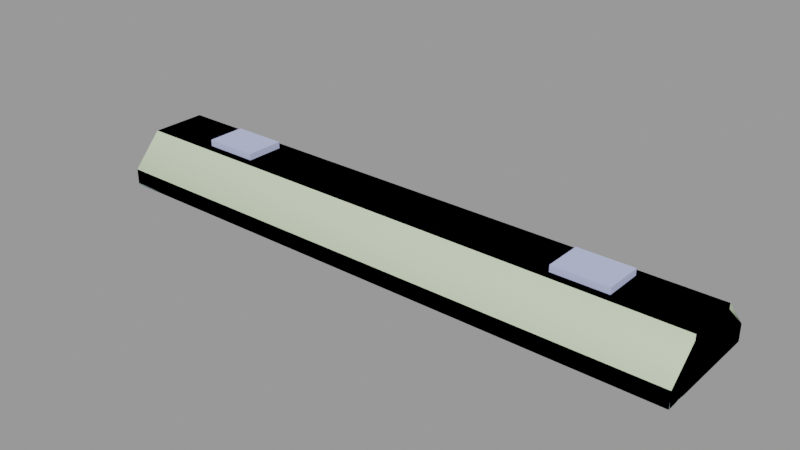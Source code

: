 # Source: light_fluorescent_basement.blend  (saved by Blender 2.92.15; exported with 4.5.12 LTS)
import bpy
from mathutils import Matrix  # noqa: F401  (used for matrix-valued properties, if any)

bpy.ops.wm.read_factory_settings(use_empty=True)
scene = bpy.context.scene
scene.name = 'light_fluorescent_basement.qc'

# ---- collections
col_light_fluorescent_basement = bpy.data.collections.new('light_fluorescent_basement'); scene.collection.children.link(col_light_fluorescent_basement)

# ---- materials (node trees are filled in below, after node groups)
mat_lights = bpy.data.materials.new('lights')
mat_lights.use_transparent_shadow = False
mat_lights.diffuse_color = (0.4835, 0.5347, 0.8308, 1.0)
mat_phy = bpy.data.materials.new('  phy')
mat_phy.use_transparent_shadow = False
mat_phy.diffuse_color = (0.7122, 0.8437, 0.5929, 1.0)

# ---- material node trees

# ---- meshes
me_light_fluorescent_basement_reference = bpy.data.meshes.new('light_fluorescent_basement_reference')
me_light_fluorescent_basement_reference.from_pydata([(32.0, 6.198, -5.978), (32.0, -6.198, -5.978), (31.68, 5.798, -5.978), (31.68, -5.798, -5.978), (28.07, -2.662, -2.452), (28.07, -1.451, -3.151), (-28.07, -2.662, -2.452), (-28.07, -1.451, -3.151), (28.07, -1.451, -4.549), (-28.07, -1.451, -4.549), (28.07, -2.662, -5.248), (-28.07, -2.662, -5.248), (28.07, -3.872, -4.549), (-28.07, -3.872, -4.549), (28.07, -3.872, -3.151), (-28.07, -3.872, -3.151), (-18.1, 2.076, -0.702), (-18.1, 2.076, 0.0), (-18.1, -2.076, -0.702), (-18.1, -2.076, 0.0), (-24.0, -2.076, -0.702), (-24.0, -2.076, 0.0), (-24.0, 2.076, -0.702), (-24.0, 2.076, 0.0), (18.1, 2.076, -0.702), (18.1, -2.076, -0.702), (18.1, 2.076, 0.0), (18.1, -2.076, 0.0), (24.0, -2.076, -0.702), (24.0, 2.076, -0.702), (24.0, -2.076, 0.0), (24.0, 2.076, 0.0), (-31.78, 2.999, -0.702), (-31.78, -2.999, -0.702), (32.0, 2.999, -0.702), (32.0, -2.999, -0.702), (31.68, 4.352, -2.758), (31.68, -4.352, -2.758), (-31.68, 4.352, -2.758), (-31.68, -4.352, -2.758), (32.0, 2.999, -1.298), (-31.78, 2.999, -1.298), (-31.68, 5.798, -5.978), (-31.78, 6.198, -5.978), (-31.78, 6.198, -4.21), (32.0, 6.198, -4.21), (32.0, -2.999, -1.298), (-31.78, -2.999, -1.298), (-31.68, -5.798, -5.978), (-31.78, -6.198, -5.978), (-31.78, -6.198, -4.21), (32.0, -6.198, -4.21), (28.07, 2.662, -2.452), (-28.07, 2.662, -2.452), (28.07, 1.451, -3.151), (-28.07, 1.451, -3.151), (28.07, 1.451, -4.549), (-28.07, 1.451, -4.549), (28.07, 2.662, -5.248), (-28.07, 2.662, -5.248), (28.07, 3.872, -4.549), (-28.07, 3.872, -4.549), (28.07, 3.872, -3.151), (-28.07, 3.872, -3.151), (31.1, 1.274, -3.049), (31.1, 2.662, -2.248), (28.07, 2.662, -2.248), (28.07, 1.274, -3.049), (31.1, 1.274, -4.651), (28.07, 1.274, -4.651), (31.1, 2.662, -5.453), (28.07, 2.662, -5.453), (31.1, 4.049, -4.651), (28.07, 4.049, -4.651), (31.1, 4.049, -3.049), (28.07, 4.049, -3.049), (-28.07, -2.662, -2.248), (-31.1, -2.662, -2.248), (-28.07, -4.049, -3.049), (-31.1, -4.049, -3.049), (-28.07, -4.049, -4.651), (-31.1, -4.049, -4.651), (-28.07, -2.662, -5.453), (-31.1, -2.662, -5.453), (-28.07, -1.274, -4.651), (-31.1, -1.274, -4.651), (-28.07, -1.274, -3.049), (-31.1, -1.274, -3.049), (-31.1, 2.662, -2.248), (-31.1, 4.049, -3.049), (-31.1, 1.274, -3.049), (-31.1, 4.049, -4.651), (-31.1, 2.662, -5.453), (-31.1, 1.274, -4.651), (31.1, -2.662, -2.248), (31.1, -4.049, -3.049), (31.1, -1.274, -3.049), (31.1, -4.049, -4.651), (31.1, -2.662, -5.453), (31.1, -1.274, -4.651), (-28.07, 2.662, -2.248), (-28.07, 1.274, -3.049), (-28.07, 1.274, -4.651), (-28.07, 2.662, -5.453), (-28.07, 4.049, -4.651), (-28.07, 4.049, -3.049), (28.07, -2.662, -2.248), (28.07, -1.274, -3.049), (28.07, -1.274, -4.651), (28.07, -2.662, -5.453), (28.07, -4.049, -4.651), (28.07, -4.049, -3.049)], [], [(0, 1, 2), (2, 1, 3), (4, 5, 6), (5, 7, 6), (5, 8, 7), (8, 9, 7), (8, 10, 9), (10, 11, 9), (10, 12, 11), (12, 13, 11), (12, 14, 13), (14, 15, 13), (14, 4, 15), (4, 6, 15), (16, 17, 18), (17, 19, 18), (20, 21, 22), (21, 23, 22), (17, 16, 23), (16, 22, 23), (19, 17, 21), (17, 23, 21), (18, 19, 20), (19, 21, 20), (24, 25, 26), (25, 27, 26), (28, 29, 30), (29, 31, 30), (26, 31, 24), (31, 29, 24), (27, 30, 26), (30, 31, 26), (25, 28, 27), (28, 30, 27), (32, 33, 34), (33, 35, 34), (36, 37, 38), (37, 39, 38), (40, 41, 34), (41, 32, 34), (2, 36, 42), (36, 38, 42), (0, 2, 43), (43, 2, 42), (41, 40, 44), (40, 45, 44), (44, 45, 43), (45, 0, 43), (46, 35, 47), (35, 33, 47), (37, 3, 39), (3, 48, 39), (1, 49, 3), (49, 48, 3), (47, 50, 46), (50, 51, 46), (50, 49, 51), (49, 1, 51), (43, 49, 44), (44, 49, 41), (49, 50, 41), (41, 50, 47), (41, 47, 33), (32, 41, 33), (48, 42, 39), (38, 39, 42), (49, 43, 48), (42, 48, 43), (1, 0, 51), (51, 0, 46), (0, 45, 46), (40, 46, 45), (35, 46, 40), (34, 35, 40), (52, 53, 54), (53, 55, 54), (54, 55, 56), (55, 57, 56), (56, 57, 58), (57, 59, 58), (58, 59, 60), (59, 61, 60), (60, 61, 62), (61, 63, 62), (62, 63, 52), (63, 53, 52), (64, 65, 66), (67, 64, 66), (68, 64, 67), (69, 68, 67), (70, 68, 69), (71, 70, 69), (72, 70, 71), (73, 72, 71), (74, 72, 73), (75, 74, 73), (65, 74, 75), (66, 65, 75), (76, 77, 78), (77, 79, 78), (78, 79, 80), (79, 81, 80), (80, 81, 82), (81, 83, 82), (82, 83, 84), (83, 85, 84), (84, 85, 86), (85, 87, 86), (86, 87, 76), (87, 77, 76), (2, 3, 36), (3, 37, 36), (88, 89, 90), (89, 91, 90), (91, 92, 90), (92, 93, 90), (65, 64, 74), (64, 68, 74), (68, 70, 74), (70, 72, 74), (77, 87, 79), (87, 85, 79), (85, 83, 79), (83, 81, 79), (94, 95, 96), (95, 97, 96), (97, 98, 96), (98, 99, 96), (100, 101, 53), (55, 53, 101), (101, 102, 55), (57, 55, 102), (102, 103, 57), (59, 57, 103), (103, 104, 59), (61, 59, 104), (104, 105, 61), (63, 61, 105), (105, 100, 63), (53, 63, 100), (100, 105, 88), (105, 89, 88), (105, 104, 89), (104, 91, 89), (104, 103, 91), (103, 92, 91), (103, 102, 92), (102, 93, 92), (102, 101, 93), (101, 90, 93), (101, 100, 90), (100, 88, 90), (66, 75, 52), (52, 75, 62), (75, 73, 62), (62, 73, 60), (73, 71, 60), (60, 71, 58), (71, 69, 58), (58, 69, 56), (69, 67, 56), (56, 67, 54), (67, 66, 54), (54, 66, 52), (76, 78, 6), (6, 78, 15), (78, 80, 15), (15, 80, 13), (80, 82, 13), (13, 82, 11), (82, 84, 11), (11, 84, 9), (84, 86, 9), (9, 86, 7), (86, 76, 7), (7, 76, 6), (106, 107, 4), (5, 4, 107), (107, 108, 5), (8, 5, 108), (108, 109, 8), (10, 8, 109), (109, 110, 10), (12, 10, 110), (110, 111, 12), (14, 12, 111), (111, 106, 14), (4, 14, 106), (106, 111, 94), (111, 95, 94), (111, 110, 95), (110, 97, 95), (110, 109, 97), (109, 98, 97), (109, 108, 98), (108, 99, 98), (108, 107, 99), (107, 96, 99), (107, 106, 96), (106, 94, 96)])
me_light_fluorescent_basement_reference.polygons.foreach_set('use_smooth', [True] * 200)
_k = set([(0, 1), (0, 43), (0, 45), (1, 49), (1, 51), (2, 3), (2, 36), (2, 42), (3, 37), (3, 48), (4, 5), (4, 6), (4, 14), (5, 8), (6, 7), (6, 15), (7, 9), (8, 10), (9, 11), (10, 12), (11, 13), (12, 14), (13, 15), (16, 17), (17, 19), (17, 23), (18, 19), (19, 21), (20, 21), (21, 23), (22, 23), (24, 26), (24, 31), (25, 26), (25, 27), (26, 27), (26, 31), (27, 28), (27, 30), (28, 30), (29, 30), (29, 31), (30, 31), (32, 33), (32, 34), (32, 41), (33, 35), (33, 47), (34, 35), (34, 40), (35, 46), (36, 37), (36, 38), (37, 39), (38, 39), (38, 42), (39, 48), (40, 41), (40, 45), (41, 44), (42, 48), (43, 44), (43, 49), (44, 45), (46, 47), (46, 51), (47, 50), (49, 50), (50, 51), (52, 53), (52, 54), (52, 62), (53, 55), (53, 63), (54, 56), (55, 57), (56, 58), (57, 59), (58, 60), (59, 61), (60, 62), (61, 63), (64, 65), (64, 68), (65, 66), (65, 74), (66, 67), (66, 75), (67, 69), (68, 70), (69, 71), (70, 72), (71, 73), (72, 74), (73, 75), (76, 77), (76, 78), (76, 86), (77, 79), (77, 87), (78, 80), (79, 81), (80, 82), (81, 83), (82, 84), (83, 85), (84, 86), (85, 87), (88, 89), (88, 90), (88, 100), (89, 91), (90, 93), (91, 92), (92, 93), (94, 95), (94, 96), (94, 106), (95, 97), (96, 99), (97, 98), (98, 99), (100, 101), (100, 105), (101, 102), (102, 103), (103, 104), (104, 105), (106, 107), (106, 111), (107, 108), (108, 109), (109, 110), (110, 111)])
me_light_fluorescent_basement_reference.attributes.new('sharp_edge', 'BOOLEAN', 'EDGE').data.foreach_set('value', [ (min(e.vertices), max(e.vertices)) in _k for e in me_light_fluorescent_basement_reference.edges])
_uv = me_light_fluorescent_basement_reference.uv_layers.new(name='UVMap')
_uv.uv.foreach_set('vector', [0.6357, 0.6537, 0.6357, 0.7742, 0.6326, 0.6576, 0.6326, 0.6576, 0.6357, 0.7742, 0.6326, 0.7703, 0.5739, 0.08015, 0.5739, 0.06967, 0.9946, 0.08015, 0.5739, 0.06967, 0.9946, 0.06967, 0.9946, 0.08015, 0.5739, 0.06967, 0.5739, 0.05919, 0.9946, 0.06967, 0.5739, 0.05919, 0.9946, 0.05919, 0.9946, 0.06967, 0.5739, 0.05919, 0.5739, 0.04872, 0.9946, 0.05919, 0.5739, 0.04872, 0.9946, 0.04872, 0.9946, 0.05919, 0.5739, 0.04872, 0.5739, 0.03824, 0.9946, 0.04872, 0.5739, 0.03824, 0.9946, 0.03824, 0.9946, 0.04872, 0.5739, 0.03824, 0.5739, 0.02776, 0.9946, 0.03824, 0.5739, 0.02776, 0.9946, 0.02776, 0.9946, 0.03824, 0.5739, 0.02776, 0.5739, 0.01729, 0.9946, 0.02776, 0.5739, 0.01729, 0.9946, 0.01729, 0.9946, 0.02776, 0.6706, 0.5519, 0.6706, 0.5601, 0.6222, 0.5519, 0.6706, 0.5601, 0.6222, 0.5601, 0.6222, 0.5519, 0.6222, 0.6372, 0.6222, 0.629, 0.6706, 0.6372, 0.6222, 0.629, 0.6706, 0.629, 0.6706, 0.6372, 0.6706, 0.5601, 0.6788, 0.5601, 0.6706, 0.629, 0.6788, 0.5601, 0.6788, 0.629, 0.6706, 0.629, 0.6222, 0.5601, 0.6706, 0.5601, 0.6222, 0.629, 0.6706, 0.5601, 0.6706, 0.629, 0.6222, 0.629, 0.614, 0.5601, 0.6222, 0.5601, 0.614, 0.629, 0.6222, 0.5601, 0.6222, 0.629, 0.614, 0.629, 0.6706, 0.5519, 0.6222, 0.5519, 0.6706, 0.5601, 0.6222, 0.5519, 0.6222, 0.5601, 0.6706, 0.5601, 0.6222, 0.6372, 0.6706, 0.6372, 0.6222, 0.629, 0.6706, 0.6372, 0.6706, 0.629, 0.6222, 0.629, 0.6706, 0.5601, 0.6706, 0.629, 0.6788, 0.5601, 0.6706, 0.629, 0.6788, 0.629, 0.6788, 0.5601, 0.6222, 0.5601, 0.6222, 0.629, 0.6706, 0.5601, 0.6222, 0.629, 0.6706, 0.629, 0.6706, 0.5601, 0.614, 0.5601, 0.614, 0.629, 0.6222, 0.5601, 0.614, 0.629, 0.6222, 0.629, 0.6222, 0.5601, 0.7807, 0.1025, 0.839, 0.1025, 0.7807, 0.7247, 0.839, 0.1025, 0.839, 0.7247, 0.7807, 0.7247, 0.7745, 0.7205, 0.6933, 0.7205, 0.7745, 0.1045, 0.6933, 0.7205, 0.6933, 0.1045, 0.7745, 0.1045, 0.8448, 0.7247, 0.8448, 0.1025, 0.839, 0.7247, 0.8448, 0.1025, 0.839, 0.1025, 0.839, 0.7247, 0.9079, 0.7216, 0.9461, 0.7216, 0.9079, 0.1056, 0.9461, 0.7216, 0.9461, 0.1056, 0.9079, 0.1056, 0.904, 0.7247, 0.9079, 0.7216, 0.904, 0.1025, 0.904, 0.1025, 0.9079, 0.7216, 0.9079, 0.1056, 0.8448, 0.1025, 0.8448, 0.7247, 0.8868, 0.1025, 0.8448, 0.7247, 0.8868, 0.7247, 0.8868, 0.1025, 0.8868, 0.1025, 0.8868, 0.7247, 0.904, 0.1025, 0.8868, 0.7247, 0.904, 0.7247, 0.904, 0.1025, 0.8448, 0.7247, 0.839, 0.7247, 0.8448, 0.1025, 0.839, 0.7247, 0.839, 0.1025, 0.8448, 0.1025, 0.9461, 0.7216, 0.9079, 0.7216, 0.9461, 0.1056, 0.9079, 0.7216, 0.9079, 0.1056, 0.9461, 0.1056, 0.904, 0.7247, 0.904, 0.1025, 0.9079, 0.7216, 0.904, 0.1025, 0.9079, 0.1056, 0.9079, 0.7216, 0.8448, 0.1025, 0.8868, 0.1025, 0.8448, 0.7247, 0.8868, 0.1025, 0.8868, 0.7247, 0.8448, 0.7247, 0.8868, 0.1025, 0.904, 0.1025, 0.8868, 0.7247, 0.904, 0.1025, 0.904, 0.7247, 0.8868, 0.7247, 0.6357, 0.6537, 0.6357, 0.7742, 0.6529, 0.6537, 0.6529, 0.6537, 0.6357, 0.7742, 0.6812, 0.6848, 0.6357, 0.7742, 0.6529, 0.7742, 0.6812, 0.6848, 0.6812, 0.6848, 0.6529, 0.7742, 0.6812, 0.7431, 0.6812, 0.6848, 0.6812, 0.7431, 0.687, 0.7431, 0.687, 0.6848, 0.6812, 0.6848, 0.687, 0.7431, 0.6326, 0.7703, 0.6326, 0.6576, 0.6013, 0.7545, 0.6013, 0.6734, 0.6013, 0.7545, 0.6326, 0.6576, 0.6357, 0.7742, 0.6357, 0.6537, 0.6326, 0.7703, 0.6326, 0.6576, 0.6326, 0.7703, 0.6357, 0.6537, 0.6357, 0.7742, 0.6357, 0.6537, 0.6529, 0.7742, 0.6529, 0.7742, 0.6357, 0.6537, 0.6812, 0.7431, 0.6357, 0.6537, 0.6529, 0.6537, 0.6812, 0.7431, 0.6812, 0.6848, 0.6812, 0.7431, 0.6529, 0.6537, 0.687, 0.7431, 0.6812, 0.7431, 0.6812, 0.6848, 0.687, 0.6848, 0.687, 0.7431, 0.6812, 0.6848, 0.5739, 0.08015, 0.9946, 0.08015, 0.5739, 0.06967, 0.9946, 0.08015, 0.9946, 0.06967, 0.5739, 0.06967, 0.5739, 0.06967, 0.9946, 0.06967, 0.5739, 0.05919, 0.9946, 0.06967, 0.9946, 0.05919, 0.5739, 0.05919, 0.5739, 0.05919, 0.9946, 0.05919, 0.5739, 0.04872, 0.9946, 0.05919, 0.9946, 0.04872, 0.5739, 0.04872, 0.5739, 0.04872, 0.9946, 0.04872, 0.5739, 0.03824, 0.9946, 0.04872, 0.9946, 0.03824, 0.5739, 0.03824, 0.5739, 0.03824, 0.9946, 0.03824, 0.5739, 0.02776, 0.9946, 0.03824, 0.9946, 0.02776, 0.5739, 0.02776, 0.5739, 0.02776, 0.9946, 0.02776, 0.5739, 0.01729, 0.9946, 0.02776, 0.9946, 0.01729, 0.5739, 0.01729, 0.5712, 0.6476, 0.5712, 0.6631, 0.6006, 0.6631, 0.6006, 0.6476, 0.5712, 0.6476, 0.6006, 0.6631, 0.5712, 0.6321, 0.5712, 0.6476, 0.6006, 0.6476, 0.6006, 0.6321, 0.5712, 0.6321, 0.6006, 0.6476, 0.5712, 0.6166, 0.5712, 0.6321, 0.6006, 0.6321, 0.6006, 0.6166, 0.5712, 0.6166, 0.6006, 0.6321, 0.5712, 0.6011, 0.5712, 0.6166, 0.6006, 0.6166, 0.6006, 0.6011, 0.5712, 0.6011, 0.6006, 0.6166, 0.5712, 0.5856, 0.5712, 0.6011, 0.6006, 0.6011, 0.6006, 0.5856, 0.5712, 0.5856, 0.6006, 0.6011, 0.5712, 0.5701, 0.5712, 0.5856, 0.6006, 0.5856, 0.6006, 0.5701, 0.5712, 0.5701, 0.6006, 0.5856, 0.6006, 0.663, 0.5712, 0.663, 0.6006, 0.6476, 0.5712, 0.663, 0.5712, 0.6476, 0.6006, 0.6476, 0.6006, 0.6476, 0.5712, 0.6476, 0.6006, 0.6321, 0.5712, 0.6476, 0.5712, 0.6321, 0.6006, 0.6321, 0.6006, 0.6321, 0.5712, 0.6321, 0.6006, 0.6166, 0.5712, 0.6321, 0.5712, 0.6166, 0.6006, 0.6166, 0.6006, 0.6166, 0.5712, 0.6166, 0.6006, 0.6011, 0.5712, 0.6166, 0.5712, 0.6011, 0.6006, 0.6011, 0.6006, 0.6011, 0.5712, 0.6011, 0.6006, 0.5856, 0.5712, 0.6011, 0.5712, 0.5856, 0.6006, 0.5856, 0.6006, 0.5856, 0.5712, 0.5856, 0.6006, 0.5701, 0.5712, 0.5856, 0.5712, 0.5701, 0.6006, 0.5701, 0.6326, 0.6576, 0.6326, 0.7703, 0.6013, 0.6734, 0.6326, 0.7703, 0.6013, 0.7545, 0.6013, 0.6734, 0.5701, 0.5298, 0.5835, 0.5376, 0.5701, 0.5144, 0.5835, 0.5376, 0.5969, 0.5298, 0.5701, 0.5144, 0.5969, 0.5298, 0.5969, 0.5144, 0.5701, 0.5144, 0.5969, 0.5144, 0.5835, 0.5066, 0.5701, 0.5144, 0.5969, 0.5298, 0.5969, 0.5144, 0.5835, 0.5376, 0.5969, 0.5144, 0.5835, 0.5066, 0.5835, 0.5376, 0.5835, 0.5066, 0.5701, 0.5144, 0.5835, 0.5376, 0.5701, 0.5144, 0.5701, 0.5298, 0.5835, 0.5376, 0.5701, 0.5298, 0.5701, 0.5144, 0.5835, 0.5376, 0.5701, 0.5144, 0.5835, 0.5066, 0.5835, 0.5376, 0.5835, 0.5066, 0.5969, 0.5144, 0.5835, 0.5376, 0.5969, 0.5144, 0.5969, 0.5298, 0.5835, 0.5376, 0.5613, 0.5298, 0.5479, 0.5376, 0.5613, 0.5144, 0.5479, 0.5376, 0.5344, 0.5298, 0.5613, 0.5144, 0.5344, 0.5298, 0.5344, 0.5144, 0.5613, 0.5144, 0.5344, 0.5144, 0.5479, 0.5066, 0.5613, 0.5144, 0.5981, 0.564, 0.5981, 0.5485, 0.5964, 0.563, 0.5964, 0.5495, 0.5964, 0.563, 0.5981, 0.5485, 0.5981, 0.5485, 0.5847, 0.5408, 0.5964, 0.5495, 0.5847, 0.5428, 0.5964, 0.5495, 0.5847, 0.5408, 0.5847, 0.5408, 0.5712, 0.5485, 0.5847, 0.5428, 0.573, 0.5495, 0.5847, 0.5428, 0.5712, 0.5485, 0.5712, 0.5485, 0.5712, 0.564, 0.573, 0.5495, 0.573, 0.563, 0.573, 0.5495, 0.5712, 0.564, 0.5712, 0.564, 0.5712, 0.5485, 0.573, 0.563, 0.573, 0.5495, 0.573, 0.563, 0.5712, 0.5485, 0.5712, 0.5485, 0.5712, 0.564, 0.573, 0.5495, 0.573, 0.563, 0.573, 0.5495, 0.5712, 0.564, 0.6006, 0.663, 0.6006, 0.6476, 0.5712, 0.663, 0.6006, 0.6476, 0.5712, 0.6476, 0.5712, 0.663, 0.6006, 0.6476, 0.6006, 0.6321, 0.5712, 0.6476, 0.6006, 0.6321, 0.5712, 0.6321, 0.5712, 0.6476, 0.6006, 0.6321, 0.6006, 0.6166, 0.5712, 0.6321, 0.6006, 0.6166, 0.5712, 0.6166, 0.5712, 0.6321, 0.6006, 0.6166, 0.6006, 0.6011, 0.5712, 0.6166, 0.6006, 0.6011, 0.5712, 0.6011, 0.5712, 0.6166, 0.6006, 0.6011, 0.6006, 0.5856, 0.5712, 0.6011, 0.6006, 0.5856, 0.5712, 0.5856, 0.5712, 0.6011, 0.6006, 0.5856, 0.6006, 0.5701, 0.5712, 0.5856, 0.6006, 0.5701, 0.5712, 0.5701, 0.5712, 0.5856, 0.5981, 0.564, 0.5981, 0.5485, 0.5964, 0.563, 0.5964, 0.563, 0.5981, 0.5485, 0.5964, 0.5495, 0.5981, 0.5485, 0.5981, 0.564, 0.5964, 0.5495, 0.5964, 0.5495, 0.5981, 0.564, 0.5964, 0.563, 0.5981, 0.564, 0.5981, 0.5485, 0.5964, 0.563, 0.5964, 0.563, 0.5981, 0.5485, 0.5964, 0.5495, 0.5981, 0.5485, 0.5847, 0.5408, 0.5964, 0.5495, 0.5964, 0.5495, 0.5847, 0.5408, 0.5847, 0.5428, 0.5847, 0.5408, 0.5712, 0.5485, 0.5847, 0.5428, 0.5847, 0.5428, 0.5712, 0.5485, 0.573, 0.5495, 0.5712, 0.5485, 0.5712, 0.564, 0.573, 0.5495, 0.573, 0.5495, 0.5712, 0.564, 0.573, 0.563, 0.5712, 0.564, 0.5712, 0.5485, 0.573, 0.563, 0.573, 0.563, 0.5712, 0.5485, 0.573, 0.5495, 0.5712, 0.5485, 0.5712, 0.564, 0.573, 0.5495, 0.573, 0.5495, 0.5712, 0.564, 0.573, 0.563, 0.5712, 0.564, 0.5712, 0.5485, 0.573, 0.563, 0.573, 0.563, 0.5712, 0.5485, 0.573, 0.5495, 0.5712, 0.5485, 0.5847, 0.5408, 0.573, 0.5495, 0.573, 0.5495, 0.5847, 0.5408, 0.5847, 0.5428, 0.5847, 0.5408, 0.5981, 0.5485, 0.5847, 0.5428, 0.5847, 0.5428, 0.5981, 0.5485, 0.5964, 0.5495, 0.5981, 0.5485, 0.5981, 0.564, 0.5964, 0.5495, 0.5964, 0.5495, 0.5981, 0.564, 0.5964, 0.563, 0.5356, 0.564, 0.5356, 0.5485, 0.5373, 0.563, 0.5373, 0.5495, 0.5373, 0.563, 0.5356, 0.5485, 0.5356, 0.5485, 0.549, 0.5408, 0.5373, 0.5495, 0.549, 0.5428, 0.5373, 0.5495, 0.549, 0.5408, 0.549, 0.5408, 0.5624, 0.5485, 0.549, 0.5428, 0.5607, 0.5495, 0.549, 0.5428, 0.5624, 0.5485, 0.5624, 0.5485, 0.5624, 0.564, 0.5607, 0.5495, 0.5607, 0.563, 0.5607, 0.5495, 0.5624, 0.564, 0.5624, 0.564, 0.5624, 0.5485, 0.5607, 0.563, 0.5607, 0.5495, 0.5607, 0.563, 0.5624, 0.5485, 0.5624, 0.5485, 0.5624, 0.564, 0.5607, 0.5495, 0.5607, 0.563, 0.5607, 0.5495, 0.5624, 0.564, 0.5649, 0.5701, 0.5649, 0.5856, 0.5356, 0.5701, 0.5649, 0.5856, 0.5356, 0.5856, 0.5356, 0.5701, 0.5649, 0.5856, 0.5649, 0.6011, 0.5356, 0.5856, 0.5649, 0.6011, 0.5356, 0.6011, 0.5356, 0.5856, 0.5649, 0.6011, 0.5649, 0.6166, 0.5356, 0.6011, 0.5649, 0.6166, 0.5356, 0.6166, 0.5356, 0.6011, 0.5649, 0.6166, 0.5649, 0.6321, 0.5356, 0.6166, 0.5649, 0.6321, 0.5356, 0.6321, 0.5356, 0.6166, 0.5649, 0.6321, 0.5649, 0.6476, 0.5356, 0.6321, 0.5649, 0.6476, 0.5356, 0.6476, 0.5356, 0.6321, 0.5649, 0.6476, 0.5649, 0.6631, 0.5356, 0.6476, 0.5649, 0.6631, 0.5356, 0.6631, 0.5356, 0.6476])
me_light_fluorescent_basement_reference.materials.append(mat_lights)
me_light_fluorescent_basement_reference.use_remesh_fix_poles = True
me_light_fluorescent_basement_reference.use_remesh_preserve_attributes = False
me_light_fluorescent_basement_reference.use_mirror_vertex_groups = False
me_light_fluorescent_basement_reference.update()
me_light_fluorescent_basement_reference.normals_split_custom_set([tuple(v) for v in zip(*[iter([0.0, 3.272e-08, -1.0, 9.458e-07, 3.489e-08, -1.0, 1.309e-08, 4.041e-08, -1.0, 1.309e-08, 4.041e-08, -1.0, 9.458e-07, 3.489e-08, -1.0, 1.22e-06, 4.317e-08, -1.0, -1.215e-08, 0.5, 0.866, 0.0001268, 0.7559, 0.6547, -1.813e-08, 0.5, 0.866, 0.0001268, 0.7559, 0.6547, -6.529e-05, 0.9449, 0.3273, -1.813e-08, 0.5, 0.866, 0.0001268, 0.7559, 0.6547, 0.0001268, 0.9449, -0.3273, -6.529e-05, 0.9449, 0.3273, 0.0001268, 0.9449, -0.3273, -4.094e-08, 0.7559, -0.6547, -6.529e-05, 0.9449, 0.3273, 0.0001268, 0.9449, -0.3273, 1.05e-08, 0.189, -0.982, -4.094e-08, 0.7559, -0.6547, 1.05e-08, 0.189, -0.982, -1.05e-08, -0.189, -0.982, -4.094e-08, 0.7559, -0.6547, 1.05e-08, 0.189, -0.982, 4.201e-08, -0.7559, -0.6547, -1.05e-08, -0.189, -0.982, 4.201e-08, -0.7559, -0.6547, -0.0001268, -0.9449, -0.3273, -1.05e-08, -0.189, -0.982, 4.201e-08, -0.7559, -0.6547, 4.191e-08, -0.9449, 0.3273, -0.0001268, -0.9449, -0.3273, 4.191e-08, -0.9449, 0.3273, -9.783e-05, -0.7559, 0.6547, -0.0001268, -0.9449, -0.3273, 4.191e-08, -0.9449, 0.3273, 1.225e-08, -0.5, 0.866, -9.783e-05, -0.7559, 0.6547, 1.225e-08, -0.5, 0.866, 1.823e-08, -0.5, 0.866, -9.783e-05, -0.7559, 0.6547, 1.0, 0.0, 0.0, 1.0, 0.0, 0.0, 1.0, 0.0, 0.0, 1.0, 0.0, 0.0, 1.0, 0.0, 0.0, 1.0, 0.0, 0.0, -1.0, 0.0, 0.0, -1.0, 0.0, 0.0, -1.0, 0.0, 0.0, -1.0, 0.0, 0.0, -1.0, 0.0, 0.0, -1.0, 0.0, 0.0, 0.0, 1.0, 0.0, 0.0, 1.0, 0.0, 0.0, 1.0, 0.0, 0.0, 1.0, 0.0, 0.0, 1.0, 0.0, 0.0, 1.0, 0.0, 0.0, 0.0, 1.0, 0.0, 0.0, 1.0, 0.0, 0.0, 1.0, 0.0, 0.0, 1.0, 0.0, 0.0, 1.0, 0.0, 0.0, 1.0, 0.0, -1.0, 0.0, 0.0, -1.0, 0.0, 0.0, -1.0, 0.0, 0.0, -1.0, 0.0, 0.0, -1.0, 0.0, 0.0, -1.0, 0.0, -1.0, 0.0, 0.0, -1.0, 0.0, 0.0, -1.0, 0.0, 0.0, -1.0, 0.0, 0.0, -1.0, 0.0, 0.0, -1.0, 0.0, 0.0, 1.0, 0.0, 0.0, 1.0, 0.0, 0.0, 1.0, 0.0, 0.0, 1.0, 0.0, 0.0, 1.0, 0.0, 0.0, 1.0, 0.0, 0.0, 0.0, 1.0, 0.0, 0.0, 1.0, 0.0, 0.0, 1.0, 0.0, 0.0, 1.0, 0.0, 0.0, 1.0, 0.0, 0.0, 1.0, 0.0, 0.0, 0.0, 1.0, 0.0, 0.0, 1.0, 0.0, 0.0, 1.0, 0.0, 0.0, 1.0, 0.0, 0.0, 1.0, 0.0, 0.0, 1.0, 0.0, -1.0, 0.0, 0.0, -1.0, 0.0, 0.0, -1.0, 0.0, 0.0, -1.0, 0.0, 0.0, -1.0, 0.0, 0.0, -1.0, 0.0, 0.0, 0.0, 1.0, 0.0, 0.0, 1.0, 0.0, 0.0, 1.0, 0.0, 0.0, 1.0, 0.0, 0.0, 1.0, 0.0, 0.0, 1.0, 0.0, 0.0, -1.0, 0.0, 0.0, -1.0, 0.0, 0.0, -1.0, 0.0, 0.0, -1.0, 0.0, 0.0, -1.0, 0.0, 0.0, -1.0, -2.99e-08, 1.0, 0.0, -2.99e-08, 1.0, 0.0, -2.99e-08, 1.0, 0.0, -2.99e-08, 1.0, 0.0, -2.99e-08, 1.0, 0.0, -2.99e-08, 1.0, 0.0, 2.558e-08, -0.9123, -0.4096, 2.603e-08, -0.9123, -0.4096, 3.791e-08, -0.9123, -0.4096, 2.603e-08, -0.9123, -0.4096, 3.837e-08, -0.9123, -0.4096, 3.791e-08, -0.9123, -0.4096, 0.0, 3.272e-08, -1.0, 1.309e-08, 4.041e-08, -1.0, 2.757e-09, 1.276e-08, -1.0, 2.757e-09, 1.276e-08, -1.0, 1.309e-08, 4.041e-08, -1.0, 1.263e-09, 5.057e-08, -1.0, -1.382e-08, 0.6732, 0.7395, -3.122e-08, 0.6732, 0.7395, -1.461e-08, 0.6732, 0.7395, -3.122e-08, 0.6732, 0.7395, -3.201e-08, 0.6732, 0.7395, -1.461e-08, 0.6732, 0.7395, -4.486e-08, 1.0, 5.413e-07, -3.017e-08, 1.0, 9.546e-09, -4.459e-08, 1.0, 5.317e-07, -3.017e-08, 1.0, 9.546e-09, -2.99e-08, 1.0, 0.0, -4.459e-08, 1.0, 5.317e-07, 2.99e-08, -1.0, 0.0, 2.99e-08, -1.0, 0.0, 2.99e-08, -1.0, 0.0, 2.99e-08, -1.0, 0.0, 2.99e-08, -1.0, 0.0, 2.99e-08, -1.0, 0.0, -3.837e-08, 0.9123, -0.4096, -3.807e-08, 0.9123, -0.4096, -3.014e-08, 0.9123, -0.4096, -3.807e-08, 0.9123, -0.4096, -2.984e-08, 0.9123, -0.4096, -3.014e-08, 0.9123, -0.4096, 9.458e-07, 3.489e-08, -1.0, 1.295e-08, 1.196e-08, -1.0, 1.22e-06, 4.317e-08, -1.0, 1.295e-08, 1.196e-08, -1.0, 5.97e-09, 4.731e-08, -1.0, 1.22e-06, 4.317e-08, -1.0, 2.074e-08, -0.6732, 0.7395, 2.133e-08, -0.6732, 0.7395, 3.396e-08, -0.6732, 0.7395, 2.133e-08, -0.6732, 0.7395, 3.456e-08, -0.6732, 0.7395, 3.396e-08, -0.6732, 0.7395, 4.486e-08, -1.0, 0.0, 4.486e-08, -1.0, 0.0, 4.486e-08, -1.0, 0.0, 4.486e-08, -1.0, 0.0, 4.486e-08, -1.0, 0.0, 4.486e-08, -1.0, 0.0, -1.0, 0.0, 0.0, -1.0, 6.572e-07, 0.0, -1.0, 0.0, 0.0, -1.0, 0.0, 0.0, -1.0, 6.572e-07, 0.0, -1.0, 3.873e-08, 0.0, -1.0, 6.572e-07, 0.0, -1.0, 7.63e-07, 0.0, -1.0, 3.873e-08, 0.0, -1.0, 3.873e-08, 0.0, -1.0, 7.63e-07, 0.0, -1.0, 0.0, 0.0, -1.0, 3.873e-08, 0.0, -1.0, 0.0, 0.0, -1.0, 0.0, 0.0, -1.0, 0.0, 0.0, -1.0, 3.873e-08, 0.0, -1.0, 0.0, 0.0, 1.0, 0.0, 0.0, 1.0, 0.0, 0.0, 1.0, 0.0, 0.0, 1.0, 0.0, 0.0, 1.0, 0.0, 0.0, 1.0, 0.0, 0.0, 1.295e-08, 1.196e-08, -1.0, 2.757e-09, 1.276e-08, -1.0, 5.97e-09, 4.731e-08, -1.0, 1.263e-09, 5.057e-08, -1.0, 5.97e-09, 4.731e-08, -1.0, 2.757e-09, 1.276e-08, -1.0, 1.0, 0.0, 0.0, 1.0, 0.0, 0.0, 1.0, 0.0, 0.0, 1.0, 0.0, 0.0, 1.0, 0.0, 0.0, 1.0, 0.0, 0.0, 1.0, 0.0, 0.0, 1.0, 0.0, 0.0, 1.0, 0.0, 0.0, 1.0, 0.0, 0.0, 1.0, 0.0, 0.0, 1.0, 0.0, 0.0, 1.0, 0.0, 0.0, 1.0, 0.0, 0.0, 1.0, 0.0, 0.0, 1.0, 0.0, 0.0, 1.0, 0.0, 0.0, 1.0, 0.0, 0.0, 1.215e-08, -0.5, 0.866, 1.685e-08, -0.5, 0.866, 3.044e-08, -0.7559, 0.6547, 1.685e-08, -0.5, 0.866, 3.341e-08, -0.9449, 0.3273, 3.044e-08, -0.7559, 0.6547, 3.044e-08, -0.7559, 0.6547, 3.341e-08, -0.9449, 0.3273, 3.805e-08, -0.9449, -0.3273, 3.341e-08, -0.9449, 0.3273, 3.047e-08, -0.7559, -0.6547, 3.805e-08, -0.9449, -0.3273, 3.805e-08, -0.9449, -0.3273, 3.047e-08, -0.7559, -0.6547, 7.533e-09, -0.189, -0.982, 3.047e-08, -0.7559, -0.6547, -1.082e-08, 0.189, -0.982, 7.533e-09, -0.189, -0.982, 7.533e-09, -0.189, -0.982, -1.082e-08, 0.189, -0.982, -4.261e-08, 0.7559, -0.6547, -1.082e-08, 0.189, -0.982, -5.338e-08, 0.9449, -0.3273, -4.261e-08, 0.7559, -0.6547, -4.261e-08, 0.7559, -0.6547, -5.338e-08, 0.9449, -0.3273, -5.392e-08, 0.9449, 0.3273, -5.338e-08, 0.9449, -0.3273, -4.406e-08, 0.7559, 0.6547, -5.392e-08, 0.9449, 0.3273, -5.392e-08, 0.9449, 0.3273, -4.406e-08, 0.7559, 0.6547, -3.013e-08, 0.5, 0.866, -4.406e-08, 0.7559, 0.6547, -1.447e-08, 0.5, 0.866, -3.013e-08, 0.5, 0.866, 5.207e-07, -0.7559, 0.6547, 0.0, -0.5, 0.866, 1.355e-07, -0.5, 0.866, 8.637e-08, -0.9449, 0.3273, 5.207e-07, -0.7559, 0.6547, 1.355e-07, -0.5, 0.866, 6.72e-07, -0.9449, -0.3273, 5.207e-07, -0.7559, 0.6547, 8.637e-08, -0.9449, 0.3273, 3.666e-07, -0.7559, -0.6547, 6.72e-07, -0.9449, -0.3273, 8.637e-08, -0.9449, 0.3273, 9.111e-08, -0.189, -0.982, 6.72e-07, -0.9449, -0.3273, 3.666e-07, -0.7559, -0.6547, 9.941e-08, 0.189, -0.982, 9.111e-08, -0.189, -0.982, 3.666e-07, -0.7559, -0.6547, -5.388e-08, 0.7559, -0.6547, 9.111e-08, -0.189, -0.982, 9.941e-08, 0.189, -0.982, 2.598e-07, 0.9449, -0.3273, -5.388e-08, 0.7559, -0.6547, 9.941e-08, 0.189, -0.982, -2.598e-07, 0.9449, 0.3273, -5.388e-08, 0.7559, -0.6547, 2.598e-07, 0.9449, -0.3273, 2.598e-07, 0.7559, 0.6547, -2.598e-07, 0.9449, 0.3273, 2.598e-07, 0.9449, -0.3273, 0.0, 0.5, 0.866, -2.598e-07, 0.9449, 0.3273, 2.598e-07, 0.7559, 0.6547, 0.0, 0.5, 0.866, 0.0, 0.5, 0.866, 2.598e-07, 0.7559, 0.6547, 0.0, -0.5, 0.866, 1.488e-07, -0.5, 0.866, -1.994e-08, -0.7559, 0.6547, 1.488e-07, -0.5, 0.866, 4.567e-07, -0.9449, 0.3273, -1.994e-08, -0.7559, 0.6547, -1.994e-08, -0.7559, 0.6547, 4.567e-07, -0.9449, 0.3273, -1.231e-07, -0.9449, -0.3273, 4.567e-07, -0.9449, 0.3273, 0.0, -0.7559, -0.6547, -1.231e-07, -0.9449, -0.3273, -1.231e-07, -0.9449, -0.3273, 0.0, -0.7559, -0.6547, 0.0, -0.189, -0.982, 0.0, -0.7559, -0.6547, 0.0, 0.189, -0.982, 0.0, -0.189, -0.982, 0.0, -0.189, -0.982, 0.0, 0.189, -0.982, 0.0, 0.7559, -0.6547, 0.0, 0.189, -0.982, -2.598e-07, 0.9449, -0.3273, 0.0, 0.7559, -0.6547, 0.0, 0.7559, -0.6547, -2.598e-07, 0.9449, -0.3273, 2.598e-07, 0.9449, 0.3273, -2.598e-07, 0.9449, -0.3273, -2.598e-07, 0.7559, 0.6547, 2.598e-07, 0.9449, 0.3273, 2.598e-07, 0.9449, 0.3273, -2.598e-07, 0.7559, 0.6547, 0.0, 0.5, 0.866, -2.598e-07, 0.7559, 0.6547, 0.0, 0.5, 0.866, 0.0, 0.5, 0.866, -1.0, 0.0, 0.0, -1.0, 0.0, 0.0, -1.0, 0.0, 0.0, -1.0, 0.0, 0.0, -1.0, 0.0, 0.0, -1.0, 0.0, 0.0, -1.0, 9.624e-07, -2.381e-06, -1.0, 2.406e-07, -1.488e-06, -1.0, -6.173e-07, -1.339e-06, -1.0, 2.406e-07, -1.488e-06, -1.0, 0.0, -8.928e-07, -1.0, -6.173e-07, -1.339e-06, -1.0, 0.0, -8.928e-07, -1.0, -8.579e-07, -7.44e-07, -1.0, -6.173e-07, -1.339e-06, -1.0, -8.579e-07, -7.44e-07, -1.0, -3.432e-06, -1.19e-06, -1.0, -6.173e-07, -1.339e-06, 1.0, 9.624e-07, -2.381e-06, 1.0, 2.406e-07, -1.488e-06, 1.0, -6.173e-07, -1.339e-06, 1.0, 2.406e-07, -1.488e-06, 1.0, 0.0, -8.928e-07, 1.0, -6.173e-07, -1.339e-06, 1.0, 0.0, -8.928e-07, 1.0, -8.579e-07, -7.44e-07, 1.0, -6.173e-07, -1.339e-06, 1.0, -8.579e-07, -7.44e-07, 1.0, -3.432e-06, -1.19e-06, 1.0, -6.173e-07, -1.339e-06, -1.0, -9.624e-07, -2.381e-06, -1.0, -2.406e-07, -1.488e-06, -1.0, 6.173e-07, -1.339e-06, -1.0, -2.406e-07, -1.488e-06, -1.0, 0.0, -8.928e-07, -1.0, 6.173e-07, -1.339e-06, -1.0, 0.0, -8.928e-07, -1.0, 8.579e-07, -7.44e-07, -1.0, 6.173e-07, -1.339e-06, -1.0, 8.579e-07, -7.44e-07, -1.0, 3.432e-06, -1.19e-06, -1.0, 6.173e-07, -1.339e-06, 1.0, -9.624e-07, -2.381e-06, 1.0, -2.406e-07, -1.488e-06, 1.0, 6.173e-07, -1.339e-06, 1.0, -2.406e-07, -1.488e-06, 1.0, 0.0, -8.928e-07, 1.0, 6.173e-07, -1.339e-06, 1.0, 0.0, -8.928e-07, 1.0, 8.579e-07, -7.44e-07, 1.0, 6.173e-07, -1.339e-06, 1.0, 8.579e-07, -7.44e-07, 1.0, 3.432e-06, -1.19e-06, 1.0, 6.173e-07, -1.339e-06, 1.0, 6.851e-06, 1.823e-05, 1.0, -2.032e-05, 5.789e-06, 1.0, 7.283e-06, 1.842e-05, 1.0, -2.043e-05, 5.233e-06, 1.0, 7.283e-06, 1.842e-05, 1.0, -2.032e-05, 5.789e-06, 1.0, -2.032e-05, 5.789e-06, 1.0, -1.508e-06, 6.667e-08, 1.0, -2.043e-05, 5.233e-06, 1.0, 4.321e-07, 0.0, 1.0, -2.043e-05, 5.233e-06, 1.0, -1.508e-06, 6.667e-08, 1.0, -1.508e-06, 6.667e-08, 1.0, 1.19e-07, 0.0, 1.0, 4.321e-07, 0.0, 1.0, 1.36e-06, 0.0, 1.0, 4.321e-07, 0.0, 1.0, 1.19e-07, 0.0, 1.0, 1.19e-07, 0.0, 1.0, 1.271e-05, 5.952e-07, 1.0, 1.36e-06, 0.0, 1.0, 1.357e-05, 5.619e-07, 1.0, 1.36e-06, 0.0, 1.0, 1.271e-05, 5.952e-07, 1.0, 1.271e-05, 5.952e-07, 1.0, 1.521e-05, 5.333e-06, 1.0, 1.357e-05, 5.619e-07, 1.0, 1.586e-05, 5.494e-06, 1.0, 1.357e-05, 5.619e-07, 1.0, 1.521e-05, 5.333e-06, 1.0, 1.521e-05, 5.333e-06, 1.0, 6.851e-06, 1.823e-05, 1.0, 1.586e-05, 5.494e-06, 1.0, 7.283e-06, 1.842e-05, 1.0, 1.586e-05, 5.494e-06, 1.0, 6.851e-06, 1.823e-05, 0.0, 0.5, 0.866, 7.218e-05, 0.7559, 0.6547, 0.0, 0.5, 0.866, 7.218e-05, 0.7559, 0.6547, -9.034e-05, 0.9449, 0.3273, 0.0, 0.5, 0.866, 7.218e-05, 0.7559, 0.6547, 1.652e-08, 0.9449, -0.3273, -9.034e-05, 0.9449, 0.3273, 1.652e-08, 0.9449, -0.3273, 7.27e-05, 0.7559, -0.6547, -9.034e-05, 0.9449, 0.3273, 1.652e-08, 0.9449, -0.3273, 1.652e-08, 0.189, -0.982, 7.27e-05, 0.7559, -0.6547, 1.652e-08, 0.189, -0.982, -1.652e-08, -0.189, -0.982, 7.27e-05, 0.7559, -0.6547, 1.652e-08, 0.189, -0.982, 2.763e-07, -0.7559, -0.6547, -1.652e-08, -0.189, -0.982, 2.763e-07, -0.7559, -0.6547, -1.652e-08, -0.9449, -0.3273, -1.652e-08, -0.189, -0.982, 2.763e-07, -0.7559, -0.6547, 2.763e-07, -0.9449, 0.3273, -1.652e-08, -0.9449, -0.3273, 2.763e-07, -0.9449, 0.3273, -9.086e-05, -0.7559, 0.6547, -1.652e-08, -0.9449, -0.3273, 2.763e-07, -0.9449, 0.3273, 0.0, -0.5, 0.866, -9.086e-05, -0.7559, 0.6547, 0.0, -0.5, 0.866, 0.0, -0.5, 0.866, -9.086e-05, -0.7559, 0.6547, -1.0, -6.097e-06, 1.823e-05, -1.0, 3.378e-05, 5.789e-06, -1.0, -7.283e-06, 1.842e-05, -1.0, -7.283e-06, 1.842e-05, -1.0, 3.378e-05, 5.789e-06, -1.0, 3.276e-05, 5.233e-06, -1.0, 3.378e-05, 5.789e-06, -1.0, -2.978e-06, 6.667e-08, -1.0, 3.276e-05, 5.233e-06, -1.0, 3.276e-05, 5.233e-06, -1.0, -2.978e-06, 6.667e-08, -1.0, -7.075e-06, 0.0, -1.0, -2.978e-06, 6.667e-08, -1.0, 1.594e-06, 0.0, -1.0, -7.075e-06, 0.0, -1.0, -7.075e-06, 0.0, -1.0, 1.594e-06, 0.0, -1.0, 6.227e-07, 0.0, -1.0, 1.594e-06, 0.0, -1.0, -1.185e-05, 5.952e-07, -1.0, 6.227e-07, 0.0, -1.0, 6.227e-07, 0.0, -1.0, -1.185e-05, 5.952e-07, -1.0, -1.196e-05, 5.619e-07, -1.0, -1.185e-05, 5.952e-07, -1.0, 1.798e-06, 5.333e-06, -1.0, -1.196e-05, 5.619e-07, -1.0, -1.196e-05, 5.619e-07, -1.0, 1.798e-06, 5.333e-06, -1.0, 2.065e-06, 5.494e-06, -1.0, 1.798e-06, 5.333e-06, -1.0, -6.097e-06, 1.823e-05, -1.0, 2.065e-06, 5.494e-06, -1.0, 2.065e-06, 5.494e-06, -1.0, -6.097e-06, 1.823e-05, -1.0, -7.283e-06, 1.842e-05, 1.0, 6.097e-06, 1.823e-05, 1.0, -3.378e-05, 5.789e-06, 1.0, 7.283e-06, 1.842e-05, 1.0, 7.283e-06, 1.842e-05, 1.0, -3.378e-05, 5.789e-06, 1.0, -3.276e-05, 5.233e-06, 1.0, -3.378e-05, 5.789e-06, 1.0, 2.978e-06, 6.667e-08, 1.0, -3.276e-05, 5.233e-06, 1.0, -3.276e-05, 5.233e-06, 1.0, 2.978e-06, 6.667e-08, 1.0, 7.075e-06, 0.0, 1.0, 2.978e-06, 6.667e-08, 1.0, -1.594e-06, 0.0, 1.0, 7.075e-06, 0.0, 1.0, 7.075e-06, 0.0, 1.0, -1.594e-06, 0.0, 1.0, -6.227e-07, 0.0, 1.0, -1.594e-06, 0.0, 1.0, 1.185e-05, 5.952e-07, 1.0, -6.227e-07, 0.0, 1.0, -6.227e-07, 0.0, 1.0, 1.185e-05, 5.952e-07, 1.0, 1.196e-05, 5.619e-07, 1.0, 1.185e-05, 5.952e-07, 1.0, -1.798e-06, 5.333e-06, 1.0, 1.196e-05, 5.619e-07, 1.0, 1.196e-05, 5.619e-07, 1.0, -1.798e-06, 5.333e-06, 1.0, -2.065e-06, 5.494e-06, 1.0, -1.798e-06, 5.333e-06, 1.0, 6.097e-06, 1.823e-05, 1.0, -2.065e-06, 5.494e-06, 1.0, -2.065e-06, 5.494e-06, 1.0, 6.097e-06, 1.823e-05, 1.0, 7.283e-06, 1.842e-05, -1.0, -6.851e-06, 1.823e-05, -1.0, 2.032e-05, 5.789e-06, -1.0, -7.283e-06, 1.842e-05, -1.0, 2.043e-05, 5.233e-06, -1.0, -7.283e-06, 1.842e-05, -1.0, 2.032e-05, 5.789e-06, -1.0, 2.032e-05, 5.789e-06, -1.0, 1.508e-06, 6.667e-08, -1.0, 2.043e-05, 5.233e-06, -1.0, -4.321e-07, 0.0, -1.0, 2.043e-05, 5.233e-06, -1.0, 1.508e-06, 6.667e-08, -1.0, 1.508e-06, 6.667e-08, -1.0, -1.19e-07, 0.0, -1.0, -4.321e-07, 0.0, -1.0, -1.36e-06, 0.0, -1.0, -4.321e-07, 0.0, -1.0, -1.19e-07, 0.0, -1.0, -1.19e-07, 0.0, -1.0, -1.271e-05, 5.952e-07, -1.0, -1.36e-06, 0.0, -1.0, -1.357e-05, 5.619e-07, -1.0, -1.36e-06, 0.0, -1.0, -1.271e-05, 5.952e-07, -1.0, -1.271e-05, 5.952e-07, -1.0, -1.521e-05, 5.333e-06, -1.0, -1.357e-05, 5.619e-07, -1.0, -1.586e-05, 5.494e-06, -1.0, -1.357e-05, 5.619e-07, -1.0, -1.521e-05, 5.333e-06, -1.0, -1.521e-05, 5.333e-06, -1.0, -6.851e-06, 1.823e-05, -1.0, -1.586e-05, 5.494e-06, -1.0, -7.283e-06, 1.842e-05, -1.0, -1.586e-05, 5.494e-06, -1.0, -6.851e-06, 1.823e-05, 0.0, -0.5, 0.866, -7.218e-05, -0.7559, 0.6547, 0.0, -0.5, 0.866, -7.218e-05, -0.7559, 0.6547, 9.034e-05, -0.9449, 0.3273, 0.0, -0.5, 0.866, -7.218e-05, -0.7559, 0.6547, -1.652e-08, -0.9449, -0.3273, 9.034e-05, -0.9449, 0.3273, -1.652e-08, -0.9449, -0.3273, -1.75e-07, -0.7559, -0.6547, 9.034e-05, -0.9449, 0.3273, -1.652e-08, -0.9449, -0.3273, 0.0001268, -0.189, -0.982, -1.75e-07, -0.7559, -0.6547, 0.0001268, -0.189, -0.982, 1.653e-08, 0.189, -0.982, -1.75e-07, -0.7559, -0.6547, 0.0001268, -0.189, -0.982, -5.335e-07, 0.7559, -0.6547, 1.653e-08, 0.189, -0.982, -5.335e-07, 0.7559, -0.6547, -2.406e-07, 0.9449, -0.3273, 1.653e-08, 0.189, -0.982, -5.335e-07, 0.7559, -0.6547, -5.335e-07, 0.9449, 0.3273, -2.406e-07, 0.9449, -0.3273, -5.335e-07, 0.9449, 0.3273, 8.744e-08, 0.7559, 0.6547, -2.406e-07, 0.9449, -0.3273, -5.335e-07, 0.9449, 0.3273, -1.355e-07, 0.5, 0.866, 8.744e-08, 0.7559, 0.6547, -1.355e-07, 0.5, 0.866, 0.0, 0.5, 0.866, 8.744e-08, 0.7559, 0.6547])] * 3)])
me_light_fluorescent_basement_physics = bpy.data.meshes.new('light_fluorescent_basement_physics')
me_light_fluorescent_basement_physics.from_pydata([(-31.78, -2.999, -0.702), (32.0, -6.198, -4.21), (32.0, -2.999, -0.702), (-31.78, -6.198, -4.21), (-31.78, 2.999, -0.702), (32.0, 2.999, -0.702), (-31.78, 6.198, -4.21), (-31.78, 6.198, -5.978), (-31.78, -6.198, -5.978), (32.0, 6.198, -4.21), (32.0, -6.198, -5.978), (32.0, 6.198, -5.978)], [], [(0, 1, 2), (0, 3, 1), (0, 2, 4), (2, 5, 4), (6, 7, 4), (4, 7, 0), (0, 7, 3), (3, 7, 8), (5, 9, 4), (4, 9, 6), (1, 8, 10), (1, 3, 8), (1, 10, 2), (10, 5, 2), (10, 9, 5), (10, 11, 9), (8, 7, 10), (10, 7, 11), (9, 11, 6), (6, 11, 7)])
me_light_fluorescent_basement_physics.polygons.foreach_set('use_smooth', [True] * 20)
_uv = me_light_fluorescent_basement_physics.uv_layers.new(name='UVMap')
_uv.uv.foreach_set('vector', [0.0, 0.0, 0.0, 0.0, 0.0, 0.0, 0.0, 0.0, 0.0, 0.0, 0.0, 0.0, 0.0, 0.0, 0.0, 0.0, 0.0, 0.0, 0.0, 0.0, 0.0, 0.0, 0.0, 0.0, 0.0, 0.0, 0.0, 0.0, 0.0, 0.0, 0.0, 0.0, 0.0, 0.0, 0.0, 0.0, 0.0, 0.0, 0.0, 0.0, 0.0, 0.0, 0.0, 0.0, 0.0, 0.0, 0.0, 0.0, 0.0, 0.0, 0.0, 0.0, 0.0, 0.0, 0.0, 0.0, 0.0, 0.0, 0.0, 0.0, 0.0, 0.0, 0.0, 0.0, 0.0, 0.0, 0.0, 0.0, 0.0, 0.0, 0.0, 0.0, 0.0, 0.0, 0.0, 0.0, 0.0, 0.0, 0.0, 0.0, 0.0, 0.0, 0.0, 0.0, 0.0, 0.0, 0.0, 0.0, 0.0, 0.0, 0.0, 0.0, 0.0, 0.0, 0.0, 0.0, 0.0, 0.0, 0.0, 0.0, 0.0, 0.0, 0.0, 0.0, 0.0, 0.0, 0.0, 0.0, 0.0, 0.0, 0.0, 0.0, 0.0, 0.0, 0.0, 0.0, 0.0, 0.0, 0.0, 0.0])
me_light_fluorescent_basement_physics.materials.append(mat_phy)
me_light_fluorescent_basement_physics.use_remesh_fix_poles = True
me_light_fluorescent_basement_physics.use_remesh_preserve_attributes = False
me_light_fluorescent_basement_physics.use_mirror_vertex_groups = False
me_light_fluorescent_basement_physics.update()
me_light_fluorescent_basement_physics.normals_split_custom_set([tuple(v) for v in zip(*[iter([0.4907, -0.8668, -0.08853, 0.855, -0.5185, 0.007208, 0.2248, -0.9737, 0.03747, 0.4907, -0.8668, -0.08853, 0.8415, -0.5102, -0.1777, 0.855, -0.5185, 0.007208, 0.4907, -0.8668, -0.08853, 0.2248, -0.9737, 0.03747, -0.3563, -0.9339, -0.0297, 0.2248, -0.9737, 0.03747, -0.3535, -0.9267, 0.1276, -0.3563, -0.9339, -0.0297, -0.9104, -0.4135, -0.01138, -0.07091, 0.9951, -0.06826, -0.3563, -0.9339, -0.0297, -0.3563, -0.9339, -0.0297, -0.07091, 0.9951, -0.06826, 0.4907, -0.8668, -0.08853, 0.4907, -0.8668, -0.08853, -0.07091, 0.9951, -0.06826, 0.8415, -0.5102, -0.1777, 0.8415, -0.5102, -0.1777, -0.07091, 0.9951, -0.06826, 0.2741, 0.9613, -0.0267, -0.3535, -0.9267, 0.1276, -0.8041, -0.5857, 0.102, -0.3563, -0.9339, -0.0297, -0.3563, -0.9339, -0.0297, -0.8041, -0.5857, 0.102, -0.9104, -0.4135, -0.01138, 0.855, -0.5185, 0.007208, 0.2741, 0.9613, -0.0267, 0.07099, 0.9951, 0.06813, 0.855, -0.5185, 0.007208, 0.8415, -0.5102, -0.1777, 0.2741, 0.9613, -0.0267, 0.855, -0.5185, 0.007208, 0.07099, 0.9951, 0.06813, 0.2248, -0.9737, 0.03747, 0.07099, 0.9951, 0.06813, -0.3535, -0.9267, 0.1276, 0.2248, -0.9737, 0.03747, 0.07099, 0.9951, 0.06813, -0.8041, -0.5857, 0.102, -0.3535, -0.9267, 0.1276, 0.07099, 0.9951, 0.06813, -0.2742, 0.9613, 0.02661, -0.8041, -0.5857, 0.102, 0.2741, 0.9613, -0.0267, -0.07091, 0.9951, -0.06826, 0.07099, 0.9951, 0.06813, 0.07099, 0.9951, 0.06813, -0.07091, 0.9951, -0.06826, -0.2742, 0.9613, 0.02661, -0.8041, -0.5857, 0.102, -0.2742, 0.9613, 0.02661, -0.9104, -0.4135, -0.01138, -0.9104, -0.4135, -0.01138, -0.2742, 0.9613, 0.02661, -0.07091, 0.9951, -0.06826])] * 3)])
arm_light_fluorescent_basement_qc_skeleton = bpy.data.armatures.new('light_fluorescent_basement.qc_skeleton')  # bones are not reproduced

# ---- objects
ob_light_fluorescent_basement_qc_skeleton = bpy.data.objects.new('light_fluorescent_basement.qc_skeleton', arm_light_fluorescent_basement_qc_skeleton)
ob_light_fluorescent_basement_reference = bpy.data.objects.new('light_fluorescent_basement_reference', me_light_fluorescent_basement_reference)
ob_light_fluorescent_basement_physics = bpy.data.objects.new('light_fluorescent_basement_physics', me_light_fluorescent_basement_physics)

# ---- transforms, parenting, visibility, modifiers, constraints
ob_light_fluorescent_basement_qc_skeleton.location = (0.0, 0.0, 0.0)
ob_light_fluorescent_basement_qc_skeleton.show_in_front = True
ob_light_fluorescent_basement_qc_skeleton.lineart.crease_threshold = 0.0
ob_light_fluorescent_basement_reference.parent = ob_light_fluorescent_basement_qc_skeleton
ob_light_fluorescent_basement_reference.location = (0.0, 0.0, 0.0)
ob_light_fluorescent_basement_reference.lineart.crease_threshold = 0.0
_vg = ob_light_fluorescent_basement_reference.vertex_groups.new(name='static_prop')
_vg.add([0, 1, 2, 3, 4, 5, 6, 7, 8, 9, 10, 11, 12, 13, 14, 15, 16, 17, 18, 19, 20, 21, 22, 23, 24, 25, 26, 27, 28, 29, 30, 31, 32, 33, 34, 35, 36, 37, 38, 39, 40, 41, 42, 43, 44, 45, 46, 47, 48, 49, 50, 51, 52, 53, 54, 55, 56, 57, 58, 59, 60, 61, 62, 63, 64, 65, 66, 67, 68, 69, 70, 71, 72, 73, 74, 75, 76, 77, 78, 79, 80, 81, 82, 83, 84, 85, 86, 87, 88, 89, 90, 91, 92, 93, 94, 95, 96, 97, 98, 99, 100, 101, 102, 103, 104, 105, 106, 107, 108, 109, 110, 111], 1.0, 'REPLACE')
_m = ob_light_fluorescent_basement_reference.modifiers.new('Armature', 'ARMATURE')
_m.object = ob_light_fluorescent_basement_qc_skeleton
ob_light_fluorescent_basement_physics.parent = ob_light_fluorescent_basement_qc_skeleton
ob_light_fluorescent_basement_physics.location = (0.0, 0.0, 0.0)
ob_light_fluorescent_basement_physics.display_type = 'SOLID'
ob_light_fluorescent_basement_physics.show_wire = True
ob_light_fluorescent_basement_physics.lineart.crease_threshold = 0.0
_vg = ob_light_fluorescent_basement_physics.vertex_groups.new(name='static_prop')
_vg.add([0, 1, 2, 3, 4, 5, 6, 7, 8, 9, 10, 11], 1.0, 'REPLACE')
_m = ob_light_fluorescent_basement_physics.modifiers.new('Armature', 'ARMATURE')
_m.object = ob_light_fluorescent_basement_qc_skeleton

# ---- collection membership
scene.collection.objects.link(ob_light_fluorescent_basement_qc_skeleton)
scene.collection.objects.link(ob_light_fluorescent_basement_reference)
scene.collection.objects.link(ob_light_fluorescent_basement_physics)
col_light_fluorescent_basement.objects.link(ob_light_fluorescent_basement_qc_skeleton)
col_light_fluorescent_basement.objects.link(ob_light_fluorescent_basement_reference)
col_light_fluorescent_basement.objects.link(ob_light_fluorescent_basement_physics)

# ---- scene / render settings (as saved in the file)
scene.frame_start = 1; scene.frame_end = 250; scene.frame_set(0)
scene.render.engine = 'BLENDER_EEVEE_NEXT'
scene.cycles.use_denoising = False
scene.cycles.samples = 128
scene.cycles.sampling_pattern = 'TABULATED_SOBOL'
scene.cycles.use_adaptive_sampling = False
scene.cycles.use_light_tree = False
scene.view_settings.view_transform = 'Filmic'
bpy.context.view_layer.update()

# ---- added for rendering (the .blend has no active camera and no usable light): camera, sun + grey world if the file has none
cam_auto = bpy.data.cameras.new('AutoCamera')
cam_auto.lens = 50.0
cam_auto.sensor_width = 36.0
cam_auto.clip_end = 1059.53
ob_auto_camera = bpy.data.objects.new('AutoCamera', cam_auto)
scene.collection.objects.link(ob_auto_camera)
ob_auto_camera.location = (60.4805, -72.4469, 45.3088)
ob_auto_camera.rotation_euler = (1.09748, -7.21219e-08, 0.694738)
scene.camera = ob_auto_camera
light_auto_sun = bpy.data.lights.new('AutoSun', 'SUN')
light_auto_sun.energy = 3.0
light_auto_sun.angle = 0.0523599
ob_auto_sun = bpy.data.objects.new('AutoSun', light_auto_sun)
scene.collection.objects.link(ob_auto_sun)
ob_auto_sun.rotation_euler = (0.872665, 0.174533, 0.523599)
if scene.world is None:
    world_auto = bpy.data.worlds.new('AutoWorld')
    world_auto.color = (0.3, 0.3, 0.3)
    scene.world = world_auto
bpy.context.view_layer.update()
